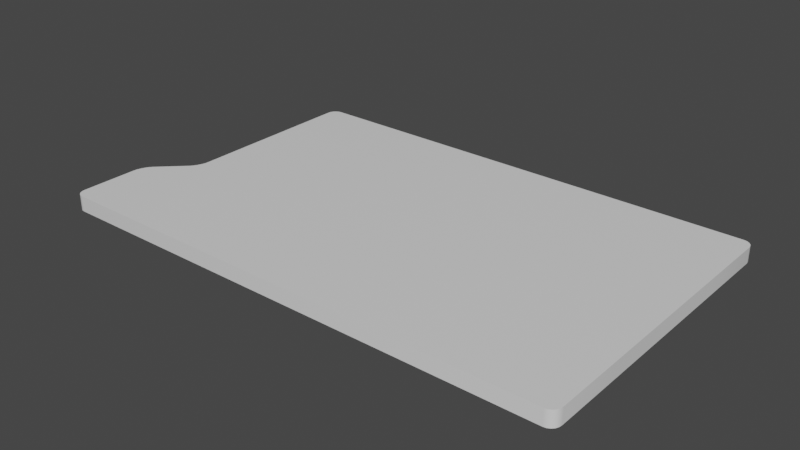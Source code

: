 # Source: boardlocation.blend  (saved by Blender 2.92.15; exported with 4.5.12 LTS)
import bpy
from mathutils import Matrix  # noqa: F401  (used for matrix-valued properties, if any)

bpy.ops.wm.read_factory_settings(use_empty=True)
scene = bpy.context.scene
scene.name = 'Scene'

# ---- collections
col_collection = bpy.data.collections.new('Collection'); scene.collection.children.link(col_collection)

# ---- materials (node trees are filled in below, after node groups)
mat_material = bpy.data.materials.new('Material')
mat_material.alpha_threshold = 0.0
mat_material.use_transparent_shadow = False
mat_material.line_color = (0.0, 0.0, 0.0, 1.0)

# ---- material node trees
mat_material.use_nodes = True; mat_material.node_tree.nodes.clear()
_N = mat_material.node_tree.nodes; _L = mat_material.node_tree.links
n0 = _N.new('ShaderNodeOutputMaterial'); n0.name = 'Material Output'; n0.location = (300, 300)
n1 = _N.new('ShaderNodeBsdfPrincipled'); n1.name = 'Principled BSDF'; n1.location = (10, 300)
n1.distribution = 'GGX'
n1.subsurface_method = 'BURLEY'
n1.inputs[2].default_value = 0.4
n1.inputs[3].default_value = 1.45
n1.inputs[27].default_value = (0.0, 0.0, 0.0, 1.0)
n1.inputs[28].default_value = 1.0
_L.new(n1.outputs[0], n0.inputs[0])
n0.is_active_output = True

# ---- world
world_world = bpy.data.worlds.new('World'); scene.world = world_world
world_world.use_nodes = True; world_world.node_tree.nodes.clear()
_N = world_world.node_tree.nodes; _L = world_world.node_tree.links
n0 = _N.new('ShaderNodeOutputWorld'); n0.name = 'World Output'; n0.location = (300, 300)
n1 = _N.new('ShaderNodeBackground'); n1.name = 'Background'; n1.location = (10, 300)
n1.inputs[0].default_value = (0.05088, 0.05088, 0.05088, 1.0)
_L.new(n1.outputs[0], n0.inputs[0])
n0.is_active_output = True
world_world.color = (0.05088, 0.05088, 0.05088)
world_world.use_sun_shadow = False
world_world.sun_shadow_jitter_overblur = 0.0

# ---- meshes
me_cube = bpy.data.meshes.new('Cube')
me_cube.from_pydata([(-1.752, 0.55, -0.055), (-1.752, -5.96e-08, -0.055), (1.696, 0.55, 0.055), (1.696, -5.96e-08, 0.055), (1.696, -0.55, 0.055), (-1.752, 5.96e-08, 0.055), (-1.752, 0.55, 0.055), (1.696, -0.55, -0.055), (1.696, 5.96e-08, -0.055), (1.696, 0.55, -0.055), (1.696, -0.275, 0.055), (1.696, -0.275, -0.055), (-1.752, 0.275, -0.055), (1.696, 0.275, 0.055), (-1.752, 0.275, 0.055), (1.696, 0.275, -0.055), (1.696, 1.029, 0.055), (1.629, 1.1, 0.055), (1.693, 1.051, 0.055), (1.684, 1.071, 0.055), (1.669, 1.086, 0.055), (1.65, 1.097, 0.055), (1.629, 1.1, -0.055), (1.696, 1.029, -0.055), (1.65, 1.097, -0.055), (1.669, 1.086, -0.055), (1.684, 1.071, -0.055), (1.693, 1.051, -0.055), (1.629, -1.1, 0.055), (1.696, -1.029, 0.055), (1.65, -1.097, 0.055), (1.669, -1.086, 0.055), (1.684, -1.071, 0.055), (1.693, -1.051, 0.055), (1.696, -1.029, -0.055), (1.629, -1.1, -0.055), (1.693, -1.051, -0.055), (1.684, -1.071, -0.055), (1.669, -1.086, -0.055), (1.65, -1.097, -0.055), (-1.684, 1.1, 0.055), (-1.752, 1.029, 0.055), (-1.705, 1.097, 0.055), (-1.724, 1.086, 0.055), (-1.739, 1.071, 0.055), (-1.749, 1.051, 0.055), (-1.752, 1.029, -0.055), (-1.684, 1.1, -0.055), (-1.749, 1.051, -0.055), (-1.739, 1.071, -0.055), (-1.724, 1.086, -0.055), (-1.705, 1.097, -0.055), (-2.037, -1.029, 0.055), (-1.969, -1.1, 0.055), (-2.034, -1.051, 0.055), (-2.024, -1.071, 0.055), (-2.009, -1.086, 0.055), (-1.99, -1.097, 0.055), (-1.969, -1.1, -0.055), (-2.037, -1.029, -0.055), (-1.99, -1.097, -0.055), (-2.009, -1.086, -0.055), (-2.024, -1.071, -0.055), (-2.034, -1.051, -0.055), (-2.037, -0.6213, -0.055), (-1.987, -0.5018, -0.055), (-1.969, -0.55, -0.055), (-2.035, -0.5969, -0.055), (-2.027, -0.5702, -0.055), (-2.016, -0.5438, -0.055), (-2.002, -0.5202, -0.055), (-1.987, -0.5018, 0.055), (-2.037, -0.6213, 0.055), (-1.969, -0.55, 0.055), (-2.002, -0.5202, 0.055), (-2.016, -0.5438, 0.055), (-2.027, -0.5702, 0.055), (-2.035, -0.5969, 0.055), (-1.802, -0.3232, -0.055), (-1.752, -0.2037, -0.055), (-1.684, -0.275, -0.055), (-1.787, -0.3048, -0.055), (-1.773, -0.2812, -0.055), (-1.762, -0.2548, -0.055), (-1.754, -0.2281, -0.055), (-1.752, -0.2037, 0.055), (-1.802, -0.3232, 0.055), (-1.684, -0.275, 0.055), (-1.754, -0.2281, 0.055), (-1.762, -0.2548, 0.055), (-1.773, -0.2812, 0.055), (-1.787, -0.3048, 0.055)], [], [(64, 66, 7, 34, 36, 37, 38, 39, 35, 58, 60, 61, 62, 63, 59), (4, 73, 72, 52, 54, 55, 56, 57, 53, 28, 30, 31, 32, 33, 29), (59, 52, 72, 64), (0, 6, 41, 46), (35, 28, 53, 58), (16, 18, 19, 20, 21, 17, 40, 42, 43, 44, 45, 41, 6, 2), (47, 40, 17, 22), (15, 13, 3, 8), (11, 10, 4, 7), (7, 4, 29, 34), (12, 15, 8, 1), (10, 87, 86, 71, 73, 4), (65, 71, 86, 78), (3, 5, 85, 87, 10), (12, 14, 6, 0), (46, 48, 49, 50, 51, 47, 22, 24, 25, 26, 27, 23, 9, 0), (13, 14, 5, 3), (1, 8, 11, 80, 79), (78, 80, 11, 7, 66, 65), (79, 85, 5, 1), (8, 3, 10, 11), (2, 6, 14, 13), (1, 5, 14, 12), (0, 9, 15, 12), (9, 2, 13, 15), (64, 67, 66), (67, 68, 66), (68, 69, 66), (69, 70, 66), (70, 65, 66), (71, 74, 73), (74, 75, 73), (75, 76, 73), (76, 77, 73), (77, 72, 73), (78, 81, 80), (81, 82, 80), (82, 83, 80), (83, 84, 80), (84, 79, 80), (85, 88, 87), (88, 89, 87), (89, 90, 87), (90, 91, 87), (91, 86, 87), (16, 23, 27, 18), (18, 27, 26, 19), (19, 26, 25, 20), (20, 25, 24, 21), (21, 24, 22, 17), (58, 53, 57, 60), (60, 57, 56, 61), (61, 56, 55, 62), (62, 55, 54, 63), (63, 54, 52, 59), (28, 35, 39, 30), (30, 39, 38, 31), (31, 38, 37, 32), (32, 37, 36, 33), (33, 36, 34, 29), (40, 47, 51, 42), (42, 51, 50, 43), (43, 50, 49, 44), (44, 49, 48, 45), (45, 48, 46, 41), (71, 65, 70, 74), (74, 70, 69, 75), (75, 69, 68, 76), (76, 68, 67, 77), (77, 67, 64, 72), (85, 79, 84, 88), (88, 84, 83, 89), (89, 83, 82, 90), (90, 82, 81, 91), (91, 81, 78, 86), (23, 16, 2, 9)])
me_cube.polygons.foreach_set('use_smooth', [True] * 76)
_uv = me_cube.uv_layers.new(name='UVMap')
_uv.uv.foreach_set('vector', [0.125, 0.6956, 0.1295, 0.6875, 0.375, 0.6875, 0.375, 0.7419, 0.3749, 0.7444, 0.3747, 0.7467, 0.3744, 0.7507, 0.374, 0.752, 0.3705, 0.75, 0.1295, 0.75, 0.1281, 0.7496, 0.1269, 0.7485, 0.1259, 0.7467, 0.1252, 0.7444, 0.125, 0.7419, 0.625, 0.6875, 0.8705, 0.6875, 0.875, 0.6956, 0.875, 0.7419, 0.8748, 0.7444, 0.8741, 0.7467, 0.8731, 0.7485, 0.8719, 0.7496, 0.8705, 0.75, 0.6295, 0.75, 0.626, 0.752, 0.6256, 0.7507, 0.6253, 0.7467, 0.6251, 0.7444, 0.625, 0.7419, 0.375, 0.008108, 0.625, 0.008108, 0.625, 0.05439, 0.375, 0.05439, 0.375, 0.1875, 0.625, 0.1875, 0.625, 0.2419, 0.375, 0.2419, 0.375, 0.7545, 0.625, 0.7545, 0.625, 0.9955, 0.375, 0.9955, 0.625, 0.5081, 0.6251, 0.5056, 0.6253, 0.5033, 0.6257, 0.4992, 0.6261, 0.4979, 0.6299, 0.5, 0.8701, 0.5, 0.7072, 0.3357, 0.7077, 0.3352, 0.708, 0.3322, 0.7083, 0.3315, 0.875, 0.5081, 0.875, 0.5625, 0.625, 0.5625, 0.375, 0.2549, 0.625, 0.2549, 0.625, 0.4951, 0.375, 0.4951, 0.375, 0.5937, 0.625, 0.5938, 0.625, 0.625, 0.375, 0.625, 0.375, 0.6562, 0.625, 0.6563, 0.625, 0.6875, 0.375, 0.6875, 0.375, 0.6875, 0.625, 0.6875, 0.625, 0.7419, 0.375, 0.7419, 0.125, 0.5938, 0.375, 0.5937, 0.375, 0.625, 0.125, 0.625, 0.625, 0.6563, 0.8701, 0.6562, 0.875, 0.6617, 0.875, 0.682, 0.8705, 0.6875, 0.625, 0.6875, 0.375, 0.06798, 0.625, 0.06798, 0.625, 0.08827, 0.375, 0.08827, 0.625, 0.625, 0.875, 0.625, 0.875, 0.6481, 0.8701, 0.6562, 0.625, 0.6563, 0.375, 0.1562, 0.625, 0.1562, 0.625, 0.1875, 0.375, 0.1875, 0.125, 0.5081, 0.2917, 0.3315, 0.292, 0.3322, 0.2923, 0.3352, 0.2928, 0.3357, 0.1299, 0.5, 0.3701, 0.5, 0.3739, 0.4979, 0.3743, 0.4992, 0.3747, 0.5033, 0.3749, 0.5056, 0.375, 0.5081, 0.375, 0.5625, 0.125, 0.5625, 0.625, 0.5938, 0.875, 0.5938, 0.875, 0.625, 0.625, 0.625, 0.125, 0.625, 0.375, 0.625, 0.375, 0.6562, 0.1299, 0.6562, 0.125, 0.6481, 0.125, 0.6617, 0.1299, 0.6562, 0.375, 0.6562, 0.375, 0.6875, 0.1295, 0.6875, 0.125, 0.682, 0.375, 0.1019, 0.625, 0.1019, 0.625, 0.125, 0.375, 0.125, 0.375, 0.625, 0.625, 0.625, 0.625, 0.6563, 0.375, 0.6562, 0.625, 0.5625, 0.875, 0.5625, 0.875, 0.5938, 0.625, 0.5938, 0.375, 0.125, 0.625, 0.125, 0.625, 0.1562, 0.375, 0.1562, 0.125, 0.5625, 0.375, 0.5625, 0.375, 0.5937, 0.125, 0.5938, 0.375, 0.5625, 0.625, 0.5625, 0.625, 0.5938, 0.375, 0.5937, 0.125, 0.6956, 0.1252, 0.6928, 0.1295, 0.6875, 0.1252, 0.6928, 0.125, 0.6898, 0.1295, 0.6875, 0.125, 0.6898, 0.1264, 0.6875, 0.1295, 0.6875, 0.1264, 0.6875, 0.1273, 0.6875, 0.1295, 0.6875, 0.1273, 0.6875, 0.1283, 0.6875, 0.1295, 0.6875, 0.8717, 0.682, 0.8727, 0.6841, 0.8705, 0.6875, 0.8727, 0.6841, 0.8736, 0.6875, 0.8705, 0.6875, 0.8736, 0.6875, 0.875, 0.6898, 0.8705, 0.6875, 0.875, 0.6898, 0.875, 0.6928, 0.8705, 0.6875, 0.875, 0.6928, 0.875, 0.6956, 0.8705, 0.6875, 0.125, 0.6617, 0.1248, 0.6596, 0.1299, 0.6562, 0.1248, 0.6596, 0.125, 0.6578, 0.1299, 0.6562, 0.125, 0.6578, 0.125, 0.6562, 0.1299, 0.6562, 0.125, 0.6562, 0.125, 0.6562, 0.1299, 0.6562, 0.125, 0.6562, 0.125, 0.6562, 0.1299, 0.6562, 0.8796, 0.6481, 0.8782, 0.6509, 0.8701, 0.6562, 0.8782, 0.6509, 0.875, 0.6562, 0.8701, 0.6562, 0.875, 0.6562, 0.875, 0.6578, 0.8701, 0.6562, 0.875, 0.6578, 0.875, 0.6599, 0.8701, 0.6562, 0.875, 0.6599, 0.875, 0.6617, 0.8701, 0.6562, 0.625, 0.5081, 0.375, 0.5081, 0.3749, 0.5056, 0.6251, 0.5056, 0.6251, 0.5056, 0.3749, 0.5056, 0.3747, 0.5033, 0.6253, 0.5033, 0.6253, 0.5033, 0.3747, 0.5033, 0.3743, 0.4992, 0.6257, 0.4992, 0.6257, 0.4992, 0.3743, 0.4992, 0.3739, 0.4979, 0.6261, 0.4979, 0.6261, 0.4979, 0.3739, 0.4979, 0.375, 0.4951, 0.625, 0.4951, 0.375, 0.9955, 0.625, 0.9955, 0.625, 0.9969, 0.375, 0.9969, 0.375, 0.9969, 0.625, 0.9969, 0.625, 0.9981, 0.375, 0.9981, 0.375, 0.0, 0.625, 0.0, 0.625, 0.003342, 0.375, 0.003342, 0.375, 0.003342, 0.625, 0.003342, 0.625, 0.005602, 0.375, 0.005602, 0.375, 0.005602, 0.625, 0.005602, 0.625, 0.008108, 0.375, 0.008108, 0.625, 0.7545, 0.375, 0.7545, 0.374, 0.752, 0.626, 0.752, 0.626, 0.752, 0.374, 0.752, 0.3744, 0.7507, 0.6256, 0.7507, 0.6256, 0.7507, 0.3744, 0.7507, 0.3747, 0.7467, 0.6253, 0.7467, 0.6253, 0.7467, 0.3747, 0.7467, 0.3749, 0.7444, 0.6251, 0.7444, 0.6251, 0.7444, 0.3749, 0.7444, 0.375, 0.7419, 0.625, 0.7419, 0.625, 0.2549, 0.375, 0.2549, 0.2928, 0.3357, 0.7072, 0.3357, 0.7072, 0.3357, 0.2928, 0.3357, 0.2923, 0.3352, 0.7077, 0.3352, 0.7077, 0.3352, 0.2923, 0.3352, 0.292, 0.3322, 0.708, 0.3322, 0.708, 0.3322, 0.292, 0.3322, 0.2917, 0.3315, 0.7083, 0.3315, 0.7083, 0.3315, 0.2917, 0.3315, 0.375, 0.2419, 0.625, 0.2419, 0.625, 0.06798, 0.375, 0.06798, 0.375, 0.0661, 0.625, 0.0661, 0.625, 0.0661, 0.375, 0.0661, 0.375, 0.06405, 0.625, 0.06405, 0.625, 0.06405, 0.375, 0.06405, 0.375, 0.0602, 0.625, 0.0602, 0.625, 0.0602, 0.375, 0.0602, 0.375, 0.05717, 0.625, 0.05717, 0.625, 0.05717, 0.375, 0.05717, 0.375, 0.05439, 0.625, 0.05439, 0.625, 0.1019, 0.375, 0.1019, 0.375, 0.09908, 0.625, 0.09908, 0.625, 0.09908, 0.375, 0.09908, 0.375, 0.09605, 0.625, 0.09605, 0.625, 0.09605, 0.375, 0.09605, 0.375, 0.0922, 0.625, 0.0922, 0.625, 0.0922, 0.375, 0.0922, 0.375, 0.09015, 0.625, 0.09015, 0.625, 0.09015, 0.375, 0.09015, 0.375, 0.08827, 0.625, 0.08827, 0.375, 0.5081, 0.625, 0.5081, 0.625, 0.5625, 0.375, 0.5625])
me_cube.materials.append(mat_material)
me_cube.use_remesh_preserve_volume = False
me_cube.use_remesh_preserve_attributes = False
me_cube.use_mirror_vertex_groups = False
me_cube.update()

# ---- objects
ob_cube = bpy.data.objects.new('Cube', me_cube)

# ---- transforms, parenting, visibility, modifiers, constraints
ob_cube.location = (0.0, 0.0, 0.0)
ob_cube.scale = (0.9987, 1.0, 1.0)
ob_cube.lock_rotations_4d = False
ob_cube.empty_display_type = 'ARROWS'
ob_cube.lineart.crease_threshold = 0.0
_m = ob_cube.modifiers.new('EdgeSplit', 'EDGE_SPLIT')

# ---- collection membership
col_collection.objects.link(ob_cube)

# ---- scene / render settings (as saved in the file)
scene.frame_start = 1; scene.frame_end = 250; scene.frame_set(1)
scene.render.engine = 'BLENDER_EEVEE_NEXT'
scene.cycles.use_denoising = False
scene.cycles.samples = 128
scene.cycles.sampling_pattern = 'TABULATED_SOBOL'
scene.cycles.use_adaptive_sampling = False
scene.cycles.use_light_tree = False
scene.view_settings.view_transform = 'Filmic'
bpy.context.view_layer.update()

# ---- added for rendering (the .blend has no active camera and no usable light): camera, sun
cam_auto = bpy.data.cameras.new('AutoCamera')
cam_auto.lens = 50.0
cam_auto.sensor_width = 36.0
cam_auto.clip_end = 1000.0
ob_auto_camera = bpy.data.objects.new('AutoCamera', cam_auto)
scene.collection.objects.link(ob_auto_camera)
ob_auto_camera.location = (3.83676, -4.80815, 3.20543)
ob_auto_camera.rotation_euler = (1.09748, -7.21219e-08, 0.694738)
scene.camera = ob_auto_camera
light_auto_sun = bpy.data.lights.new('AutoSun', 'SUN')
light_auto_sun.energy = 3.0
light_auto_sun.angle = 0.0523599
ob_auto_sun = bpy.data.objects.new('AutoSun', light_auto_sun)
scene.collection.objects.link(ob_auto_sun)
ob_auto_sun.rotation_euler = (0.872665, 0.174533, 0.523599)
bpy.context.view_layer.update()
